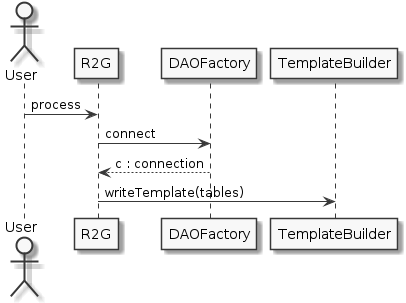

The diagram above was rendered by PlantUML. Its source (embedded in the PNG):
@startuml
skinparam backgroundColor white
skinparam monochrome true
actor User
participant R2G as r2g
participant DAOFactory as f
participant TemplateBuilder as t


User -> r2g : process

r2g -> f : connect
f --> r2g : c : connection

r2g -> t : writeTemplate(tables)




@enduml